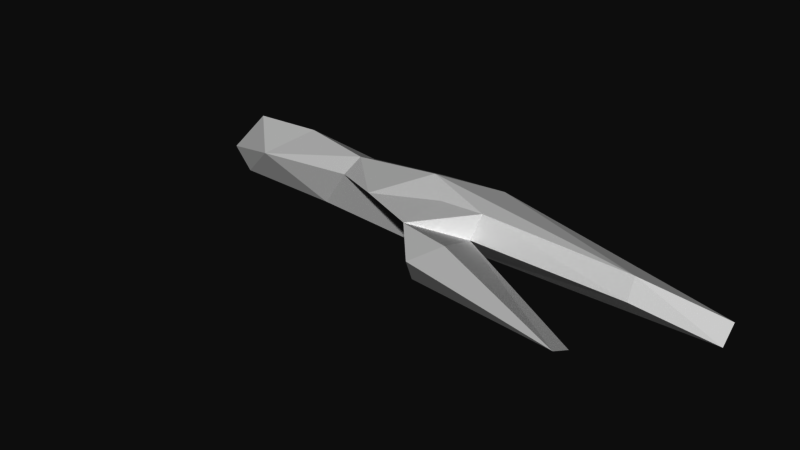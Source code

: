 # Source: stick.blend  (saved by Blender 2.79.0; exported with 4.5.12 LTS)
import bpy
from mathutils import Matrix  # noqa: F401  (used for matrix-valued properties, if any)

bpy.ops.wm.read_factory_settings(use_empty=True)
scene = bpy.context.scene
scene.name = 'Scene'

# ---- collections
col_collection_1 = bpy.data.collections.new('Collection 1'); scene.collection.children.link(col_collection_1)

# ---- world
world_world = bpy.data.worlds.new('World'); scene.world = world_world
world_world.color = (0.05088, 0.05088, 0.05088)
world_world.use_sun_shadow = False
world_world.sun_shadow_jitter_overblur = 0.0
world_world.cycles.sampling_method = 'MANUAL'

# ---- meshes
me_cylinder = bpy.data.meshes.new('Cylinder')
me_cylinder.from_pydata([(0.321, 0.3248, -4.035), (0.4364, -0.06905, 4.506), (-0.2611, -0.6566, -0.3924), (-0.473, 0.03326, 0.1982), (-0.2846, 0.4943, 1.022), (0.2079, 0.03265, -0.2686), (0.277, -0.57, 0.3427), (0.04569, -1.761, 3.465), (-0.2186, -0.9696, 0.4743), (0.2967, -0.273, 1.082), (-0.08962, -0.08087, 3.319), (0.3067, -0.3136, -3.086), (-1.699e-05, 0.4406, -3.529), (-0.3114, -0.3116, 0.5684), (0.1307, 0.3919, -0.425), (-0.08854, 0.5199, -0.4996), (-0.06284, 0.4071, 1.581), (-0.2493, 0.4624, 0.03766), (-0.1464, -0.4268, -2.611), (0.08269, -0.1534, -3.546), (-0.3735, 0.2072, -3.289), (0.01097, -0.4647, 1.169), (-0.04258, -2.012, 3.413), (0.0004669, -1.432, 0.898), (-0.2654, -1.2, 1.316), (0.2811, -1.342, 0.9223), (0.267, -1.336, 1.489), (0.2322, 0.08226, 1.337), (0.1888, -0.263, 3.344), (-0.3097, -0.2755, 1.21), (0.224, 0.2011, 4.498), (-0.1862, -0.3025, -1.15), (-0.1827, 0.3768, -1.175), (-0.3581, 0.01256, -1.119), (-0.3907, 0.2557, -2.26), (0.3424, -0.321, -1.493)], [], [(5, 9, 6), (29, 13, 8), (28, 1, 10), (10, 1, 30), (8, 2, 6), (2, 13, 3), (19, 20, 12), (18, 11, 35), (19, 11, 18), (21, 7, 26), (18, 20, 19), (25, 9, 26), (21, 26, 9), (23, 22, 24), (17, 16, 27, 5), (6, 9, 25), (6, 25, 23), (8, 6, 23), (23, 24, 8), (30, 16, 4), (28, 29, 21), (27, 1, 9), (31, 6, 2), (0, 32, 14), (15, 14, 32), (14, 5, 0), (28, 10, 29), (19, 0, 11), (22, 7, 21, 24), (32, 33, 3, 17), (13, 29, 3), (21, 29, 8), (5, 27, 9), (14, 17, 5), (3, 4, 17), (7, 22, 25, 26), (12, 0, 19), (2, 8, 13), (30, 27, 16), (32, 17, 15), (17, 14, 15), (4, 16, 17), (34, 20, 18), (21, 8, 24), (4, 3, 10, 30), (23, 25, 22), (1, 27, 30), (28, 21, 9, 1), (2, 3, 33, 31), (29, 10, 3), (33, 32, 34), (32, 12, 20, 34), (18, 31, 33, 34), (35, 6, 31, 18), (0, 35, 11), (12, 32, 0), (6, 35, 5), (0, 5, 35)])
me_cylinder.use_remesh_preserve_volume = False
me_cylinder.use_remesh_preserve_attributes = False
me_cylinder.use_mirror_vertex_groups = False
me_cylinder.update()

# ---- objects
ob_cylinder = bpy.data.objects.new('Cylinder', me_cylinder)

# ---- transforms, parenting, visibility, modifiers, constraints
ob_cylinder.location = (0.0, 0.0, 0.0)
ob_cylinder.rotation_euler = (-1.192e-07, 1.571, 0.0)
ob_cylinder.lineart.crease_threshold = 0.0

# ---- collection membership
col_collection_1.objects.link(ob_cylinder)

# ---- scene / render settings (as saved in the file)
scene.frame_start = 1; scene.frame_end = 250; scene.frame_set(1)
scene.render.engine = 'BLENDER_EEVEE_NEXT'
scene.render.resolution_percentage = 50
scene.render.dither_intensity = 0.0
scene.cycles.use_denoising = False
scene.cycles.samples = 128
scene.cycles.sampling_pattern = 'TABULATED_SOBOL'
scene.cycles.use_adaptive_sampling = False
scene.cycles.use_light_tree = False
scene.cycles.blur_glossy = 0.0
scene.cycles.sample_clamp_indirect = 0.0
scene.view_settings.view_transform = 'Raw'
bpy.context.view_layer.update()

# ---- added for rendering (the .blend has no active camera and no usable light): camera, sun
cam_auto = bpy.data.cameras.new('AutoCamera')
cam_auto.lens = 50.0
cam_auto.sensor_width = 36.0
cam_auto.clip_end = 1000.0
ob_auto_camera = bpy.data.objects.new('AutoCamera', cam_auto)
scene.collection.objects.link(ob_auto_camera)
ob_auto_camera.location = (8.52067, -10.688, 6.64625)
ob_auto_camera.rotation_euler = (1.09748, -7.21219e-08, 0.694738)
scene.camera = ob_auto_camera
light_auto_sun = bpy.data.lights.new('AutoSun', 'SUN')
light_auto_sun.energy = 3.0
light_auto_sun.angle = 0.0523599
ob_auto_sun = bpy.data.objects.new('AutoSun', light_auto_sun)
scene.collection.objects.link(ob_auto_sun)
ob_auto_sun.rotation_euler = (0.872665, 0.174533, 0.523599)
bpy.context.view_layer.update()
